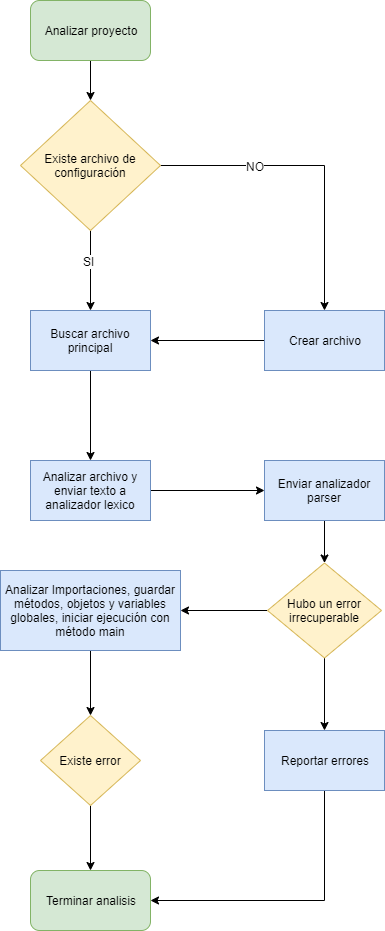

The diagram above was exported from draw.io. Its source (the exported page's mxGraphModel, read from the mxfile embedded in the PNG):
<mxGraphModel dx="827" dy="459" grid="1" gridSize="10" guides="1" tooltips="1" connect="1" arrows="1" fold="1" page="1" pageScale="1" pageWidth="1169" pageHeight="827" math="0" shadow="0">
  <root>
    <mxCell id="0" />
    <mxCell id="1" parent="0" />
    <mxCell id="msYFuh819cOy4XFq1NHm-8" style="edgeStyle=orthogonalEdgeStyle;rounded=0;orthogonalLoop=1;jettySize=auto;html=1;entryX=0.5;entryY=0;entryDx=0;entryDy=0;" edge="1" parent="1" source="msYFuh819cOy4XFq1NHm-1" target="msYFuh819cOy4XFq1NHm-5">
      <mxGeometry relative="1" as="geometry" />
    </mxCell>
    <mxCell id="msYFuh819cOy4XFq1NHm-1" value="Analizar proyecto" style="rounded=1;whiteSpace=wrap;html=1;fillColor=#d5e8d4;strokeColor=#82b366;" vertex="1" parent="1">
      <mxGeometry x="290" y="50" width="120" height="60" as="geometry" />
    </mxCell>
    <mxCell id="msYFuh819cOy4XFq1NHm-14" style="edgeStyle=orthogonalEdgeStyle;rounded=0;orthogonalLoop=1;jettySize=auto;html=1;" edge="1" parent="1" source="msYFuh819cOy4XFq1NHm-3" target="msYFuh819cOy4XFq1NHm-6">
      <mxGeometry relative="1" as="geometry" />
    </mxCell>
    <mxCell id="msYFuh819cOy4XFq1NHm-3" value="&lt;span style=&quot;white-space: normal&quot;&gt;Buscar archivo principal&lt;/span&gt;" style="rounded=0;whiteSpace=wrap;html=1;fillColor=#dae8fc;strokeColor=#6c8ebf;" vertex="1" parent="1">
      <mxGeometry x="290" y="360" width="120" height="60" as="geometry" />
    </mxCell>
    <mxCell id="msYFuh819cOy4XFq1NHm-9" style="edgeStyle=orthogonalEdgeStyle;rounded=0;orthogonalLoop=1;jettySize=auto;html=1;entryX=0.5;entryY=0;entryDx=0;entryDy=0;" edge="1" parent="1" source="msYFuh819cOy4XFq1NHm-5" target="msYFuh819cOy4XFq1NHm-7">
      <mxGeometry relative="1" as="geometry" />
    </mxCell>
    <mxCell id="msYFuh819cOy4XFq1NHm-12" value="NO" style="text;html=1;align=center;verticalAlign=middle;resizable=0;points=[];;labelBackgroundColor=#ffffff;" vertex="1" connectable="0" parent="msYFuh819cOy4XFq1NHm-9">
      <mxGeometry x="-0.3916" y="-2" relative="1" as="geometry">
        <mxPoint y="-2" as="offset" />
      </mxGeometry>
    </mxCell>
    <mxCell id="msYFuh819cOy4XFq1NHm-11" style="edgeStyle=orthogonalEdgeStyle;rounded=0;orthogonalLoop=1;jettySize=auto;html=1;entryX=0.5;entryY=0;entryDx=0;entryDy=0;" edge="1" parent="1" source="msYFuh819cOy4XFq1NHm-5" target="msYFuh819cOy4XFq1NHm-3">
      <mxGeometry relative="1" as="geometry" />
    </mxCell>
    <mxCell id="msYFuh819cOy4XFq1NHm-13" value="SI" style="text;html=1;align=center;verticalAlign=middle;resizable=0;points=[];;labelBackgroundColor=#ffffff;" vertex="1" connectable="0" parent="msYFuh819cOy4XFq1NHm-11">
      <mxGeometry x="-0.25" y="-2" relative="1" as="geometry">
        <mxPoint as="offset" />
      </mxGeometry>
    </mxCell>
    <mxCell id="msYFuh819cOy4XFq1NHm-5" value="Existe archivo de configuración" style="rhombus;whiteSpace=wrap;html=1;fillColor=#fff2cc;strokeColor=#d6b656;" vertex="1" parent="1">
      <mxGeometry x="280" y="150" width="140" height="130" as="geometry" />
    </mxCell>
    <mxCell id="msYFuh819cOy4XFq1NHm-16" style="edgeStyle=orthogonalEdgeStyle;rounded=0;orthogonalLoop=1;jettySize=auto;html=1;entryX=0;entryY=0.5;entryDx=0;entryDy=0;" edge="1" parent="1" source="msYFuh819cOy4XFq1NHm-6" target="msYFuh819cOy4XFq1NHm-15">
      <mxGeometry relative="1" as="geometry" />
    </mxCell>
    <mxCell id="msYFuh819cOy4XFq1NHm-6" value="Analizar archivo y enviar texto a analizador lexico" style="rounded=0;whiteSpace=wrap;html=1;fillColor=#dae8fc;strokeColor=#6c8ebf;" vertex="1" parent="1">
      <mxGeometry x="290" y="510" width="120" height="60" as="geometry" />
    </mxCell>
    <mxCell id="msYFuh819cOy4XFq1NHm-10" style="edgeStyle=orthogonalEdgeStyle;rounded=0;orthogonalLoop=1;jettySize=auto;html=1;entryX=1;entryY=0.5;entryDx=0;entryDy=0;" edge="1" parent="1" source="msYFuh819cOy4XFq1NHm-7" target="msYFuh819cOy4XFq1NHm-3">
      <mxGeometry relative="1" as="geometry" />
    </mxCell>
    <mxCell id="msYFuh819cOy4XFq1NHm-7" value="Crear archivo" style="rounded=0;whiteSpace=wrap;html=1;fillColor=#dae8fc;strokeColor=#6c8ebf;" vertex="1" parent="1">
      <mxGeometry x="524" y="360" width="120" height="60" as="geometry" />
    </mxCell>
    <mxCell id="msYFuh819cOy4XFq1NHm-26" style="edgeStyle=orthogonalEdgeStyle;rounded=0;orthogonalLoop=1;jettySize=auto;html=1;" edge="1" parent="1" source="msYFuh819cOy4XFq1NHm-15" target="msYFuh819cOy4XFq1NHm-24">
      <mxGeometry relative="1" as="geometry" />
    </mxCell>
    <mxCell id="msYFuh819cOy4XFq1NHm-15" value="Enviar analizador parser" style="rounded=0;whiteSpace=wrap;html=1;fillColor=#dae8fc;strokeColor=#6c8ebf;" vertex="1" parent="1">
      <mxGeometry x="524" y="510" width="120" height="60" as="geometry" />
    </mxCell>
    <mxCell id="msYFuh819cOy4XFq1NHm-28" style="edgeStyle=orthogonalEdgeStyle;rounded=0;orthogonalLoop=1;jettySize=auto;html=1;" edge="1" parent="1" source="msYFuh819cOy4XFq1NHm-19" target="msYFuh819cOy4XFq1NHm-21">
      <mxGeometry relative="1" as="geometry" />
    </mxCell>
    <mxCell id="msYFuh819cOy4XFq1NHm-19" value="Analizar Importaciones, guardar métodos, objetos y variables globales, iniciar ejecución con método main" style="rounded=0;whiteSpace=wrap;html=1;fillColor=#dae8fc;strokeColor=#6c8ebf;" vertex="1" parent="1">
      <mxGeometry x="260" y="620" width="180" height="80" as="geometry" />
    </mxCell>
    <mxCell id="msYFuh819cOy4XFq1NHm-30" style="edgeStyle=orthogonalEdgeStyle;rounded=0;orthogonalLoop=1;jettySize=auto;html=1;entryX=0.5;entryY=0;entryDx=0;entryDy=0;" edge="1" parent="1" source="msYFuh819cOy4XFq1NHm-21" target="msYFuh819cOy4XFq1NHm-22">
      <mxGeometry relative="1" as="geometry" />
    </mxCell>
    <mxCell id="msYFuh819cOy4XFq1NHm-21" value="Existe error" style="rhombus;whiteSpace=wrap;html=1;fillColor=#fff2cc;strokeColor=#d6b656;" vertex="1" parent="1">
      <mxGeometry x="300" y="765" width="100" height="90" as="geometry" />
    </mxCell>
    <mxCell id="msYFuh819cOy4XFq1NHm-22" value="Terminar analisis" style="rounded=1;whiteSpace=wrap;html=1;fillColor=#d5e8d4;strokeColor=#82b366;" vertex="1" parent="1">
      <mxGeometry x="290" y="920" width="120" height="60" as="geometry" />
    </mxCell>
    <mxCell id="msYFuh819cOy4XFq1NHm-31" style="edgeStyle=orthogonalEdgeStyle;rounded=0;orthogonalLoop=1;jettySize=auto;html=1;entryX=1;entryY=0.5;entryDx=0;entryDy=0;" edge="1" parent="1" source="msYFuh819cOy4XFq1NHm-23" target="msYFuh819cOy4XFq1NHm-22">
      <mxGeometry relative="1" as="geometry">
        <Array as="points">
          <mxPoint x="584" y="950" />
        </Array>
      </mxGeometry>
    </mxCell>
    <mxCell id="msYFuh819cOy4XFq1NHm-23" value="Reportar errores" style="rounded=0;whiteSpace=wrap;html=1;fillColor=#dae8fc;strokeColor=#6c8ebf;" vertex="1" parent="1">
      <mxGeometry x="524" y="780" width="120" height="60" as="geometry" />
    </mxCell>
    <mxCell id="msYFuh819cOy4XFq1NHm-27" style="edgeStyle=orthogonalEdgeStyle;rounded=0;orthogonalLoop=1;jettySize=auto;html=1;" edge="1" parent="1" source="msYFuh819cOy4XFq1NHm-24" target="msYFuh819cOy4XFq1NHm-19">
      <mxGeometry relative="1" as="geometry" />
    </mxCell>
    <mxCell id="msYFuh819cOy4XFq1NHm-29" style="edgeStyle=orthogonalEdgeStyle;rounded=0;orthogonalLoop=1;jettySize=auto;html=1;entryX=0.5;entryY=0;entryDx=0;entryDy=0;" edge="1" parent="1" source="msYFuh819cOy4XFq1NHm-24" target="msYFuh819cOy4XFq1NHm-23">
      <mxGeometry relative="1" as="geometry" />
    </mxCell>
    <mxCell id="msYFuh819cOy4XFq1NHm-24" value="Hubo un error irrecuperable" style="rhombus;whiteSpace=wrap;html=1;fillColor=#fff2cc;strokeColor=#d6b656;" vertex="1" parent="1">
      <mxGeometry x="527" y="612.5" width="114" height="95" as="geometry" />
    </mxCell>
  </root>
</mxGraphModel>